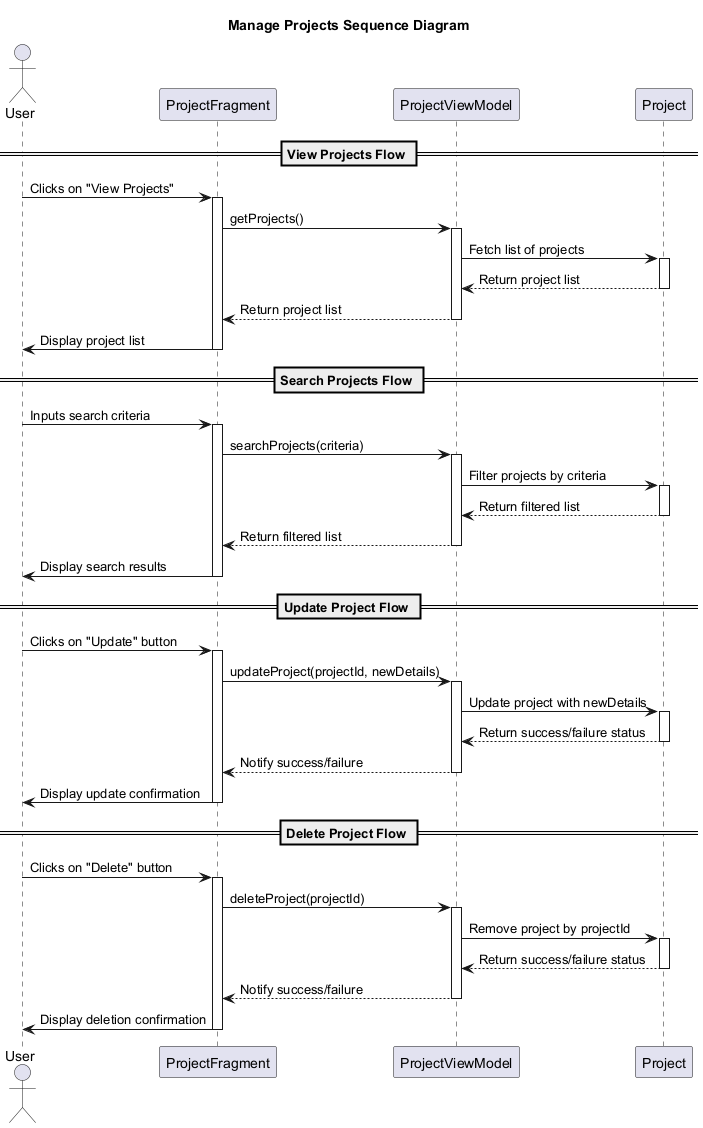

The diagram above was rendered by PlantUML. Its source (embedded in the PNG):
@startuml ManageProjectSequenceDiagram
Title Manage Projects Sequence Diagram

actor User

participant "ProjectFragment" as Fragment
participant "ProjectViewModel" as ViewModel
participant "Project" as ProjectModel

== View Projects Flow ==
User -> Fragment: Clicks on "View Projects"
activate Fragment
Fragment -> ViewModel: getProjects()
activate ViewModel
ViewModel -> ProjectModel: Fetch list of projects
activate ProjectModel
ProjectModel --> ViewModel: Return project list
deactivate ProjectModel
ViewModel --> Fragment: Return project list
deactivate ViewModel
Fragment -> User: Display project list
deactivate Fragment

== Search Projects Flow ==
User -> Fragment: Inputs search criteria
activate Fragment
Fragment -> ViewModel: searchProjects(criteria)
activate ViewModel
ViewModel -> ProjectModel: Filter projects by criteria
activate ProjectModel
ProjectModel --> ViewModel: Return filtered list
deactivate ProjectModel
ViewModel --> Fragment: Return filtered list
deactivate ViewModel
Fragment -> User: Display search results
deactivate Fragment

== Update Project Flow ==
User -> Fragment: Clicks on "Update" button
activate Fragment
Fragment -> ViewModel: updateProject(projectId, newDetails)
activate ViewModel
ViewModel -> ProjectModel: Update project with newDetails
activate ProjectModel
ProjectModel --> ViewModel: Return success/failure status
deactivate ProjectModel
ViewModel --> Fragment: Notify success/failure
deactivate ViewModel
Fragment -> User: Display update confirmation
deactivate Fragment

== Delete Project Flow ==
User -> Fragment: Clicks on "Delete" button
activate Fragment
Fragment -> ViewModel: deleteProject(projectId)
activate ViewModel
ViewModel -> ProjectModel: Remove project by projectId
activate ProjectModel
ProjectModel --> ViewModel: Return success/failure status
deactivate ProjectModel
ViewModel --> Fragment: Notify success/failure
deactivate ViewModel
Fragment -> User: Display deletion confirmation
deactivate Fragment

@enduml